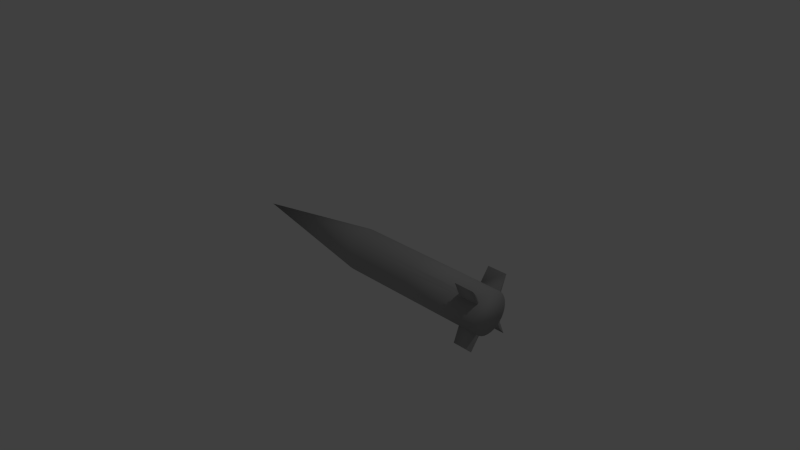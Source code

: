 # Source: rocket.blend  (saved by Blender 2.70.0; exported with 4.5.12 LTS)
import bpy
from mathutils import Matrix  # noqa: F401  (used for matrix-valued properties, if any)

bpy.ops.wm.read_factory_settings(use_empty=True)
scene = bpy.context.scene
scene.name = 'Scene'

# ---- collections
col_collection_1 = bpy.data.collections.new('Collection 1'); scene.collection.children.link(col_collection_1)

# ---- materials (node trees are filled in below, after node groups)
mat_rocketmaterial = bpy.data.materials.new('RocketMaterial')
mat_rocketmaterial.alpha_threshold = 0.0
mat_rocketmaterial.use_transparent_shadow = False
mat_rocketmaterial.diffuse_color = (0.3931, 0.3931, 0.3931, 1.0)
mat_rocketmaterial.roughness = 0.5
mat_rocketmaterial.line_color = (0.0, 0.0, 0.0, 1.0)

# ---- material node trees

# ---- world
world_world = bpy.data.worlds.new('World'); scene.world = world_world
world_world.color = (0.05088, 0.05088, 0.05088)
world_world.use_sun_shadow = False
world_world.sun_shadow_jitter_overblur = 0.0
world_world.cycles.sampling_method = 'MANUAL'
world_world.cycles.sample_map_resolution = 256

# ---- cameras
cam_camera = bpy.data.cameras.new('Camera')
cam_camera.clip_end = 100.0
cam_camera.lens = 35.0
cam_camera.sensor_width = 32.0
cam_camera.sensor_height = 18.0
cam_camera.ortho_scale = 7.314
cam_camera.dof.focus_distance = 0.0
cam_camera.dof.aperture_fstop = 128.0

# ---- lights
light_lamp = bpy.data.lights.new('Lamp', 'POINT')
light_lamp.transmission_factor = 0.0
light_lamp.cutoff_distance = 30.0
light_lamp.energy = 100.0
light_lamp.shadow_buffer_clip_start = 1.001
light_lamp.shadow_soft_size = 0.1
light_lamp.shadow_maximum_resolution = 0.006
light_lamp.use_absolute_resolution = True
light_lamp.cycles.use_multiple_importance_sampling = False

# ---- meshes
me_cone_001 = bpy.data.meshes.new('Cone.001')
me_cone_001.from_pydata([(-0.2064, -0.2054, -1.97), (-0.2417, -0.1624, -1.97), (-0.2064, -0.2054, -1.698), (-0.2417, -0.1624, -1.698), (-0.4031, -0.2854, -1.97), (-0.4063, -0.2863, -1.97), (-0.4031, -0.2854, -1.698), (-0.4063, -0.2863, -1.698), (-0.005728, 0.2791, 0.1725), (0.04963, 0.2736, 0.1725), (0.1029, 0.2575, 0.1725), (0.1519, 0.2313, 0.1725), (0.1949, 0.196, 0.1725), (0.2302, 0.153, 0.1725), (0.2564, 0.1039, 0.1725), (0.2726, 0.05066, 0.1725), (0.278, -0.004698, 0.1725), (-0.005729, -0.004698, 2.181), (0.2726, -0.06006, 0.1725), (0.2564, -0.1133, 0.1725), (0.2302, -0.1624, 0.1725), (0.1949, -0.2054, 0.1725), (0.1519, -0.2406, 0.1725), (0.1029, -0.2669, 0.1725), (0.04963, -0.283, 0.1725), (-0.005728, -0.2885, 0.1725), (-0.06109, -0.283, 0.1725), (-0.1143, -0.2669, 0.1725), (-0.1634, -0.2406, 0.1725), (-0.2064, -0.2054, 0.1725), (-0.2417, -0.1624, 0.1725), (-0.2679, -0.1133, 0.1725), (-0.2841, -0.06006, 0.1725), (-0.2895, -0.004697, 0.1725), (-0.2841, 0.05066, 0.1725), (-0.2679, 0.1039, 0.1725), (-0.2417, 0.153, 0.1725), (-0.2064, 0.196, 0.1725), (-0.1634, 0.2313, 0.1725), (-0.1143, 0.2575, 0.1725), (-0.06109, 0.2736, 0.1725), (-0.005727, 0.2791, -1.97), (0.04964, 0.2736, -1.97), (0.1029, 0.2575, -1.97), (0.1519, 0.2313, -1.97), (0.1949, 0.196, -1.97), (0.2302, 0.153, -1.97), (0.2564, 0.1039, -1.97), (0.2726, 0.05066, -1.97), (0.278, -0.004698, -1.97), (0.2726, -0.06006, -1.97), (0.2564, -0.1133, -1.97), (0.2302, -0.1624, -1.97), (0.1949, -0.2054, -1.97), (0.1519, -0.2406, -1.97), (0.1029, -0.2669, -1.97), (0.04963, -0.283, -1.97), (-0.005727, -0.2885, -1.97), (-0.06109, -0.283, -1.97), (-0.1143, -0.2669, -1.97), (-0.1634, -0.2406, -1.97), (-0.2064, -0.2054, -1.97), (-0.2417, -0.1624, -1.97), (-0.2679, -0.1133, -1.97), (-0.2841, -0.06006, -1.97), (-0.2895, -0.004697, -1.97), (-0.2841, 0.05066, -1.97), (-0.2679, 0.1039, -1.97), (-0.2417, 0.153, -1.97), (-0.2064, 0.196, -1.97), (-0.1634, 0.2313, -1.97), (-0.1143, 0.2575, -1.97), (-0.06109, 0.2736, -1.97), (0.02195, 0.2764, 0.2068), (0.07625, 0.2656, 0.2068), (0.1274, 0.2444, 0.2068), (0.1734, 0.2136, 0.2068), (0.2126, 0.1745, 0.2068), (0.2433, 0.1284, 0.2068), (0.2645, 0.07728, 0.2068), (0.2753, 0.02298, 0.2068), (0.2753, -0.03238, 0.2068), (0.2645, -0.08668, 0.2068), (0.2433, -0.1378, 0.2068), (0.2126, -0.1839, 0.2068), (0.1734, -0.223, 0.2068), (0.1274, -0.2538, 0.2068), (0.07625, -0.2749, 0.2068), (0.02195, -0.2857, 0.2068), (-0.03341, -0.2857, 0.2068), (-0.08771, -0.2749, 0.2068), (-0.1389, -0.2538, 0.2068), (-0.1849, -0.223, 0.2068), (-0.224, -0.1839, 0.2068), (-0.2548, -0.1378, 0.2068), (-0.276, -0.08668, 0.2068), (-0.2868, -0.03238, 0.2068), (-0.2868, 0.02298, 0.2068), (-0.276, 0.07728, 0.2068), (-0.2548, 0.1284, 0.2068), (-0.224, 0.1745, 0.2068), (-0.1849, 0.2136, 0.2068), (-0.1389, 0.2444, 0.2068), (-0.08771, 0.2656, 0.2068), (-0.03341, 0.2764, 0.2068), (0.02195, 0.2764, -1.97), (0.07625, 0.2656, -1.97), (0.1274, 0.2444, -1.97), (0.1734, 0.2136, -1.97), (0.2126, 0.1745, -1.97), (0.2433, 0.1284, -1.97), (0.2645, 0.07728, -1.97), (0.2753, 0.02298, -1.97), (0.2753, -0.03238, -1.97), (0.2645, -0.08668, -1.97), (0.2433, -0.1378, -1.97), (0.2126, -0.1839, -1.97), (0.1734, -0.223, -1.97), (0.1274, -0.2538, -1.97), (0.07625, -0.2749, -1.97), (0.02195, -0.2857, -1.97), (-0.03341, -0.2857, -1.97), (-0.08771, -0.2749, -1.97), (-0.1389, -0.2538, -1.97), (-0.1849, -0.223, -1.97), (-0.224, -0.1839, -1.97), (-0.2548, -0.1378, -1.97), (-0.276, -0.08668, -1.97), (-0.2868, -0.03238, -1.97), (-0.2868, 0.02298, -1.97), (-0.276, 0.07728, -1.97), (-0.2548, 0.1284, -1.97), (-0.224, 0.1745, -1.97), (-0.1849, 0.2136, -1.97), (-0.1389, 0.2444, -1.97), (-0.08771, 0.2656, -1.97), (-0.03341, 0.2764, -1.97), (-0.1634, 0.2313, -0.8817), (-0.1143, 0.2575, -0.8817), (-0.2417, 0.153, -0.8817), (-0.2064, 0.196, -0.8817), (-0.2841, 0.05066, -0.8817), (-0.2679, 0.1039, -0.8817), (-0.2841, -0.06006, -0.8817), (-0.2895, -0.004697, -0.8817), (-0.2417, -0.1624, -0.8817), (-0.2679, -0.1133, -0.8817), (-0.1634, -0.2406, -0.8817), (-0.2064, -0.2054, -0.8817), (-0.06109, -0.283, -0.8817), (-0.1143, -0.2669, -0.8817), (-0.005727, 0.2791, -0.8817), (0.04963, 0.2736, -0.8817), (0.2726, -0.06006, -0.8817), (0.2564, -0.1133, -0.8817), (0.04963, -0.283, -0.8817), (-0.005727, -0.2885, -0.8817), (0.1519, -0.2406, -0.8817), (0.1029, -0.2669, -0.8817), (0.2302, -0.1624, -0.8817), (0.1949, -0.2054, -0.8817), (0.1029, 0.2575, -0.8817), (0.1519, 0.2313, -0.8817), (0.2564, 0.1039, -0.8817), (0.2726, 0.05066, -0.8817), (0.1949, 0.196, -0.8817), (0.2302, 0.153, -0.8817), (-0.06109, 0.2736, -0.8817), (0.278, -0.004698, -0.8817), (-0.1389, 0.2444, -0.8817), (-0.224, 0.1745, -0.8817), (-0.276, 0.07728, -0.8817), (-0.2868, -0.03238, -0.8817), (-0.2548, -0.1378, -0.8817), (-0.1849, -0.223, -0.8817), (-0.08771, -0.2749, -0.8817), (0.02195, 0.2764, -0.8817), (0.2645, -0.08668, -0.8817), (0.02195, -0.2857, -0.8817), (0.1274, -0.2538, -0.8817), (0.2126, -0.1839, -0.8817), (0.1274, 0.2444, -0.8817), (0.2645, 0.07728, -0.8817), (0.2126, 0.1745, -0.8817), (-0.08771, 0.2656, -0.8817), (-0.1849, 0.2136, -0.8817), (-0.2548, 0.1284, -0.8817), (-0.2868, 0.02298, -0.8817), (-0.276, -0.08668, -0.8817), (-0.224, -0.1839, -0.8817), (-0.1389, -0.2538, -0.8817), (-0.03341, -0.2857, -0.8817), (0.07625, -0.2749, -0.8817), (0.1734, -0.223, -0.8817), (0.2433, -0.1378, -0.8817), (0.2753, -0.03238, -0.8817), (-0.03341, 0.2764, -0.8817), (0.2753, 0.02298, -0.8817), (0.2433, 0.1284, -0.8817), (0.1734, 0.2136, -0.8817), (0.07625, 0.2656, -0.8817), (0.2214, 0.1637, -1.97), (0.2038, -0.1946, -1.97), (0.1949, -0.2054, -1.426), (0.2302, 0.153, -1.426), (0.2038, 0.1852, -1.97), (0.2214, -0.1731, -1.97), (0.2302, -0.1624, -1.426), (0.1949, 0.196, -1.426), (0.2126, -0.1839, -1.426), (0.2214, -0.1731, -0.8817), (0.2038, -0.1946, -0.8817), (0.2126, 0.1745, -1.426), (0.2038, 0.1852, -0.8817), (0.2214, 0.1637, -0.8817), (0.2038, -0.1946, -1.426), (0.2214, 0.1637, -1.426), (0.2214, -0.1731, -1.426), (0.2038, 0.1852, -1.426), (0.2258, 0.1583, -1.97), (0.1993, -0.2, -1.97), (0.1949, -0.2054, -1.698), (0.2302, 0.153, -1.698), (0.1993, 0.1906, -1.97), (0.2258, -0.1677, -1.97), (0.2302, -0.1624, -1.698), (0.1949, 0.196, -1.698), (0.2126, -0.1839, -1.698), (0.2258, -0.1677, -0.8817), (0.2082, -0.1892, -0.8817), (0.2126, 0.1745, -1.698), (0.1993, 0.1906, -0.8817), (0.217, 0.1691, -0.8817), (0.217, 0.1691, -1.97), (0.2082, -0.1892, -1.97), (0.1949, -0.2054, -1.154), (0.2302, 0.153, -1.154), (0.2082, 0.1798, -1.97), (0.217, -0.1785, -1.97), (0.2302, -0.1624, -1.154), (0.1949, 0.196, -1.154), (0.2126, -0.1839, -1.154), (0.217, -0.1785, -0.8817), (0.1993, -0.2, -0.8817), (0.2126, 0.1745, -1.154), (0.2082, 0.1798, -0.8817), (0.2258, 0.1583, -0.8817), (0.2038, -0.1946, -1.698), (0.2038, -0.1946, -1.154), (0.2082, -0.1892, -1.426), (0.1993, -0.2, -1.426), (0.2214, 0.1637, -1.698), (0.2214, 0.1637, -1.154), (0.217, 0.1691, -1.426), (0.2258, 0.1583, -1.426), (0.2214, -0.1731, -1.698), (0.2214, -0.1731, -1.154), (0.2258, -0.1677, -1.426), (0.217, -0.1785, -1.426), (0.2038, 0.1852, -1.698), (0.2038, 0.1852, -1.154), (0.1993, 0.1906, -1.426), (0.2082, 0.1798, -1.426), (0.1993, -0.2, -1.698), (0.2258, 0.1583, -1.698), (0.217, -0.1785, -1.698), (0.2082, 0.1798, -1.698), (0.2082, -0.1892, -1.698), (0.2082, -0.1892, -1.154), (0.1993, -0.2, -1.154), (0.217, 0.1691, -1.698), (0.217, 0.1691, -1.154), (0.2258, 0.1583, -1.154), (0.2258, -0.1677, -1.698), (0.2258, -0.1677, -1.154), (0.217, -0.1785, -1.154), (0.1993, 0.1906, -1.698), (0.1993, 0.1906, -1.154), (0.2082, 0.1798, -1.154), (-0.2329, -0.1731, -1.97), (-0.2152, 0.1852, -1.97), (-0.2064, 0.196, -1.426), (-0.2064, -0.2054, -1.426), (-0.2152, -0.1946, -1.97), (-0.2329, 0.1637, -1.97), (-0.2417, 0.153, -1.426), (-0.2417, -0.1624, -1.426), (-0.224, 0.1745, -1.426), (-0.2329, 0.1637, -0.8817), (-0.2152, 0.1852, -0.8817), (-0.224, -0.1839, -1.426), (-0.2152, -0.1946, -0.8817), (-0.2329, -0.1731, -0.8817), (-0.2152, 0.1852, -1.426), (-0.2329, -0.1731, -1.426), (-0.2329, 0.1637, -1.426), (-0.2152, -0.1946, -1.426), (-0.2373, -0.1677, -1.97), (-0.2108, 0.1906, -1.97), (-0.2064, 0.196, -1.698), (-0.2064, -0.2054, -1.698), (-0.2108, -0.2, -1.97), (-0.2373, 0.1583, -1.97), (-0.2417, 0.153, -1.698), (-0.2417, -0.1624, -1.698), (-0.224, 0.1745, -1.698), (-0.2373, 0.1583, -0.8817), (-0.2196, 0.1798, -0.8817), (-0.224, -0.1839, -1.698), (-0.2108, -0.2, -0.8817), (-0.2284, -0.1785, -0.8817), (-0.2284, -0.1785, -1.97), (-0.2196, 0.1798, -1.97), (-0.2064, 0.196, -1.154), (-0.2064, -0.2054, -1.154), (-0.2196, -0.1892, -1.97), (-0.2284, 0.1691, -1.97), (-0.2417, 0.153, -1.154), (-0.2417, -0.1624, -1.154), (-0.224, 0.1745, -1.154), (-0.2284, 0.1691, -0.8817), (-0.2108, 0.1906, -0.8817), (-0.224, -0.1839, -1.154), (-0.2196, -0.1892, -0.8817), (-0.2373, -0.1677, -0.8817), (-0.2152, 0.1852, -1.698), (-0.2152, 0.1852, -1.154), (-0.2196, 0.1798, -1.426), (-0.2108, 0.1906, -1.426), (-0.2329, -0.1731, -1.698), (-0.2329, -0.1731, -1.154), (-0.2284, -0.1785, -1.426), (-0.2373, -0.1677, -1.426), (-0.2329, 0.1637, -1.698), (-0.2329, 0.1637, -1.154), (-0.2373, 0.1583, -1.426), (-0.2284, 0.1691, -1.426), (-0.2152, -0.1946, -1.698), (-0.2152, -0.1946, -1.154), (-0.2108, -0.2, -1.426), (-0.2196, -0.1892, -1.426), (-0.2108, 0.1906, -1.698), (-0.2373, -0.1677, -1.698), (-0.2284, 0.1691, -1.698), (-0.2196, -0.1892, -1.698), (-0.2196, 0.1798, -1.698), (-0.2196, 0.1798, -1.154), (-0.2108, 0.1906, -1.154), (-0.2284, -0.1785, -1.698), (-0.2284, -0.1785, -1.154), (-0.2373, -0.1677, -1.154), (-0.2373, 0.1583, -1.698), (-0.2373, 0.1583, -1.154), (-0.2284, 0.1691, -1.154), (-0.2108, -0.2, -1.698), (-0.2108, -0.2, -1.154), (-0.2196, -0.1892, -1.154), (-0.2064, -0.2054, -1.97), (-0.2417, -0.1624, -1.97), (-0.2064, -0.2054, -1.698), (-0.2417, -0.1624, -1.698), (0.1949, -0.2054, -1.97), (0.2302, -0.1624, -1.97), (0.1949, -0.2054, -1.698), (0.2302, -0.1624, -1.698), (0.3917, -0.2854, -1.97), (0.3948, -0.2863, -1.97), (0.3917, -0.2854, -1.698), (0.3948, -0.2863, -1.698), (-0.2064, 0.196, -1.97), (-0.2417, 0.153, -1.97), (-0.2064, 0.196, -1.698), (-0.2417, 0.153, -1.698), (-0.4031, 0.276, -1.97), (-0.4063, 0.2769, -1.97), (-0.4031, 0.276, -1.698), (-0.4063, 0.2769, -1.698), (0.1949, 0.196, -1.97), (0.2302, 0.153, -1.97), (0.1949, 0.196, -1.698), (0.2302, 0.153, -1.698), (0.3917, 0.276, -1.97), (0.3948, 0.2769, -1.97), (0.3917, 0.276, -1.698), (0.3948, 0.2769, -1.698)], [], [(2, 6, 4, 0), (3, 1, 5, 7), (4, 6, 7, 5), (4, 5, 1, 0), (2, 3, 7, 6), (39, 17, 40, 103), (8, 17, 9, 73), (38, 17, 39, 102), (37, 17, 38, 101), (36, 17, 37, 100), (35, 17, 36, 99), (34, 17, 35, 98), (33, 17, 34, 97), (32, 17, 33, 96), (31, 17, 32, 95), (30, 17, 31, 94), (29, 17, 30, 93), (28, 17, 29, 92), (27, 17, 28, 91), (26, 17, 27, 90), (25, 17, 26, 89), (24, 17, 25, 88), (23, 17, 24, 87), (22, 17, 23, 86), (21, 17, 22, 85), (20, 17, 21, 84), (19, 17, 20, 83), (18, 17, 19, 82), (16, 17, 18, 81), (15, 17, 16, 80), (14, 17, 15, 79), (13, 17, 14, 78), (12, 17, 13, 77), (11, 17, 12, 76), (10, 17, 11, 75), (40, 17, 8, 104), (9, 17, 10, 74), (169, 138, 71, 134), (41, 105, 42, 106, 43, 107, 44, 108, 45, 223, 205, 237, 109, 233, 201, 219, 46, 110, 47, 111, 48, 112, 49, 113, 50, 114, 51, 115, 52, 224, 206, 238, 116, 234, 202, 220, 53, 117, 54, 118, 55, 119, 56, 120, 57, 121, 58, 122, 59, 123, 60, 124, 61, 301, 283, 315, 125, 311, 279, 297, 62, 126, 63, 127, 64, 128, 65, 129, 66, 130, 67, 131, 68, 302, 284, 316, 132, 312, 280, 298, 69, 133, 70, 134, 71, 135, 72, 136), (341, 299, 69, 298), (171, 142, 67, 130), (172, 144, 65, 128), (173, 146, 63, 126), (174, 148, 314, 282, 300, 61, 124), (175, 150, 59, 122), (176, 152, 42, 105), (177, 154, 51, 114), (178, 156, 57, 120), (179, 158, 55, 118), (263, 221, 53, 220), (181, 162, 44, 107), (182, 164, 48, 111), (264, 222, 46, 219), (184, 167, 72, 135), (185, 137, 70, 133), (186, 139, 317, 285, 303, 68, 131), (187, 141, 66, 129), (188, 143, 64, 127), (342, 304, 62, 297), (190, 147, 60, 123), (191, 149, 58, 121), (192, 155, 56, 119), (193, 157, 54, 117), (194, 159, 239, 207, 225, 52, 115), (195, 153, 50, 113), (196, 151, 41, 136), (197, 168, 49, 112), (198, 163, 47, 110), (199, 165, 240, 208, 226, 45, 108), (200, 161, 43, 106), (137, 169, 134, 70), (38, 102, 169, 137), (102, 39, 138, 169), (343, 305, 132, 316), (36, 100, 170, 320, 288, 306, 139), (100, 37, 140, 321, 289, 307, 170), (141, 171, 130, 66), (34, 98, 171, 141), (98, 35, 142, 171), (143, 172, 128, 64), (32, 96, 172, 143), (96, 33, 144, 172), (145, 173, 126, 62, 304, 286, 318), (30, 94, 173, 145), (94, 31, 146, 173), (147, 174, 124, 60), (28, 92, 174, 147), (92, 29, 148, 174), (149, 175, 122, 58), (26, 90, 175, 149), (90, 27, 150, 175), (151, 176, 105, 41), (8, 73, 176, 151), (73, 9, 152, 176), (153, 177, 114, 50), (18, 82, 177, 153), (82, 19, 154, 177), (155, 178, 120, 56), (24, 88, 178, 155), (88, 25, 156, 178), (157, 179, 118, 54), (22, 86, 179, 157), (86, 23, 158, 179), (265, 227, 116, 238), (20, 84, 180, 242, 210, 228, 159), (84, 21, 160, 243, 211, 229, 180), (161, 181, 107, 43), (10, 75, 181, 161), (75, 11, 162, 181), (163, 182, 111, 47), (14, 79, 182, 163), (79, 15, 164, 182), (266, 230, 109, 237), (12, 77, 183, 245, 213, 231, 165), (77, 13, 166, 246, 214, 232, 183), (138, 184, 135, 71), (39, 103, 184, 138), (103, 40, 167, 184), (140, 185, 133, 69, 299, 281, 313), (37, 101, 185, 140), (101, 38, 137, 185), (142, 186, 131, 67), (35, 99, 186, 142), (99, 36, 139, 186), (144, 187, 129, 65), (33, 97, 187, 144), (97, 34, 141, 187), (146, 188, 127, 63), (31, 95, 188, 146), (95, 32, 143, 188), (344, 308, 125, 315), (29, 93, 189, 323, 291, 309, 148), (93, 30, 145, 324, 292, 310, 189), (150, 190, 123, 59), (27, 91, 190, 150), (91, 28, 147, 190), (156, 191, 121, 57), (25, 89, 191, 156), (89, 26, 149, 191), (158, 192, 119, 55), (23, 87, 192, 158), (87, 24, 155, 192), (160, 193, 117, 53, 221, 203, 235), (21, 85, 193, 160), (85, 22, 157, 193), (154, 194, 115, 51), (19, 83, 194, 154), (83, 20, 159, 194), (168, 195, 113, 49), (16, 81, 195, 168), (81, 18, 153, 195), (167, 196, 136, 72), (40, 104, 196, 167), (104, 8, 151, 196), (164, 197, 112, 48), (15, 80, 197, 164), (80, 16, 168, 197), (166, 198, 110, 46, 222, 204, 236), (13, 78, 198, 166), (78, 14, 163, 198), (162, 199, 108, 44), (11, 76, 199, 162), (76, 12, 165, 199), (152, 200, 106, 42), (9, 74, 200, 152), (74, 10, 161, 200), (267, 247, 202, 234), (268, 248, 215, 249), (269, 235, 203, 250), (270, 251, 201, 233), (271, 252, 216, 253), (272, 236, 204, 254), (273, 255, 206, 224), (274, 256, 217, 257), (275, 241, 209, 258), (276, 259, 205, 223), (277, 260, 218, 261), (278, 244, 212, 262), (247, 263, 220, 202), (215, 250, 263, 247), (250, 203, 221, 263), (251, 264, 219, 201), (216, 254, 264, 251), (254, 204, 222, 264), (255, 265, 238, 206), (217, 258, 265, 255), (258, 209, 227, 265), (259, 266, 237, 205), (218, 262, 266, 259), (262, 212, 230, 266), (227, 267, 234, 116), (209, 249, 267, 227), (249, 215, 247, 267), (241, 268, 249, 209), (180, 229, 268, 241), (229, 211, 248, 268), (248, 269, 250, 215), (211, 243, 269, 248), (243, 160, 235, 269), (230, 270, 233, 109), (212, 253, 270, 230), (253, 216, 251, 270), (244, 271, 253, 212), (183, 232, 271, 244), (232, 214, 252, 271), (252, 272, 254, 216), (214, 246, 272, 252), (246, 166, 236, 272), (225, 273, 224, 52), (207, 257, 273, 225), (257, 217, 255, 273), (239, 274, 257, 207), (159, 228, 274, 239), (228, 210, 256, 274), (256, 275, 258, 217), (210, 242, 275, 256), (242, 180, 241, 275), (226, 276, 223, 45), (208, 261, 276, 226), (261, 218, 259, 276), (240, 277, 261, 208), (165, 231, 277, 240), (231, 213, 260, 277), (260, 278, 262, 218), (213, 245, 278, 260), (245, 183, 244, 278), (345, 325, 280, 312), (346, 326, 293, 327), (347, 313, 281, 328), (348, 329, 279, 311), (349, 330, 294, 331), (350, 318, 286, 332), (351, 333, 284, 302), (352, 334, 295, 335), (353, 319, 287, 336), (354, 337, 283, 301), (355, 338, 296, 339), (356, 322, 290, 340), (325, 341, 298, 280), (293, 328, 341, 325), (328, 281, 299, 341), (329, 342, 297, 279), (294, 332, 342, 329), (332, 286, 304, 342), (333, 343, 316, 284), (295, 336, 343, 333), (336, 287, 305, 343), (337, 344, 315, 283), (296, 340, 344, 337), (340, 290, 308, 344), (305, 345, 312, 132), (287, 327, 345, 305), (327, 293, 325, 345), (319, 346, 327, 287), (170, 307, 346, 319), (307, 289, 326, 346), (326, 347, 328, 293), (289, 321, 347, 326), (321, 140, 313, 347), (308, 348, 311, 125), (290, 331, 348, 308), (331, 294, 329, 348), (322, 349, 331, 290), (189, 310, 349, 322), (310, 292, 330, 349), (330, 350, 332, 294), (292, 324, 350, 330), (324, 145, 318, 350), (303, 351, 302, 68), (285, 335, 351, 303), (335, 295, 333, 351), (317, 352, 335, 285), (139, 306, 352, 317), (306, 288, 334, 352), (334, 353, 336, 295), (288, 320, 353, 334), (320, 170, 319, 353), (300, 354, 301, 61), (282, 339, 354, 300), (339, 296, 337, 354), (314, 355, 339, 282), (148, 309, 355, 314), (309, 291, 338, 355), (338, 356, 340, 296), (291, 323, 356, 338), (323, 189, 322, 356), (304, 62, 358, 360), (61, 62, 358, 357), (300, 61, 357, 359), (304, 300, 359, 360), (363, 361, 365, 367), (364, 368, 366, 362), (365, 366, 368, 367), (365, 361, 362, 366), (363, 367, 368, 364), (371, 369, 373, 375), (372, 376, 374, 370), (373, 374, 376, 375), (373, 369, 370, 374), (371, 375, 376, 372), (379, 383, 381, 377), (380, 378, 382, 384), (381, 382, 384, 383), (381, 382, 378, 377), (379, 380, 384, 383)])
me_cone_001.polygons.foreach_set('use_smooth', [True] * 305)
me_cone_001.materials.append(mat_rocketmaterial)
me_cone_001.use_remesh_preserve_volume = False
me_cone_001.use_remesh_preserve_attributes = False
me_cone_001.use_mirror_vertex_groups = False
me_cone_001.update()

# ---- objects
ob_rocketmodel = bpy.data.objects.new('RocketModel', me_cone_001)
ob_lamp = bpy.data.objects.new('Lamp', light_lamp)
ob_camera = bpy.data.objects.new('Camera', cam_camera)

# ---- transforms, parenting, visibility, modifiers, constraints
ob_rocketmodel.location = (0.0, 0.0, 0.0)
ob_rocketmodel.rotation_euler = (-6.407e-14, 4.712, 0.0)
ob_rocketmodel.lineart.crease_threshold = 0.0
ob_lamp.location = (4.076, 1.005, 5.904)
ob_lamp.rotation_euler = (0.6503, 0.05522, 1.866)
ob_lamp.lock_rotations_4d = False
ob_lamp.empty_display_type = 'ARROWS'
ob_lamp.color = (0.0, 0.0, 0.0, 0.0)
ob_lamp.lineart.crease_threshold = 0.0
ob_camera.location = (7.481, -6.508, 5.344)
ob_camera.rotation_euler = (1.109, 0.01082, 0.8149)
ob_camera.lock_rotations_4d = False
ob_camera.empty_display_type = 'ARROWS'
ob_camera.color = (0.0, 0.0, 0.0, 0.0)
ob_camera.display_type = 'WIRE'
ob_camera.lineart.crease_threshold = 0.0

# ---- collection membership
col_collection_1.objects.link(ob_rocketmodel)
col_collection_1.objects.link(ob_lamp)
col_collection_1.objects.link(ob_camera)

# ---- scene / render settings (as saved in the file)
scene.camera = ob_camera
scene.frame_start = 1; scene.frame_end = 250; scene.frame_set(1)
scene.render.engine = 'BLENDER_EEVEE_NEXT'
scene.render.resolution_percentage = 50
scene.render.dither_intensity = 0.0
scene.cycles.use_denoising = False
scene.cycles.samples = 10
scene.cycles.sampling_pattern = 'TABULATED_SOBOL'
scene.cycles.light_sampling_threshold = 0.0
scene.cycles.use_adaptive_sampling = False
scene.cycles.use_light_tree = False
scene.cycles.blur_glossy = 0.0
scene.cycles.volume_bounces = 1
scene.cycles.pixel_filter_type = 'GAUSSIAN'
scene.cycles.sample_clamp_indirect = 0.0
scene.view_settings.view_transform = 'Standard'
bpy.context.view_layer.update()
